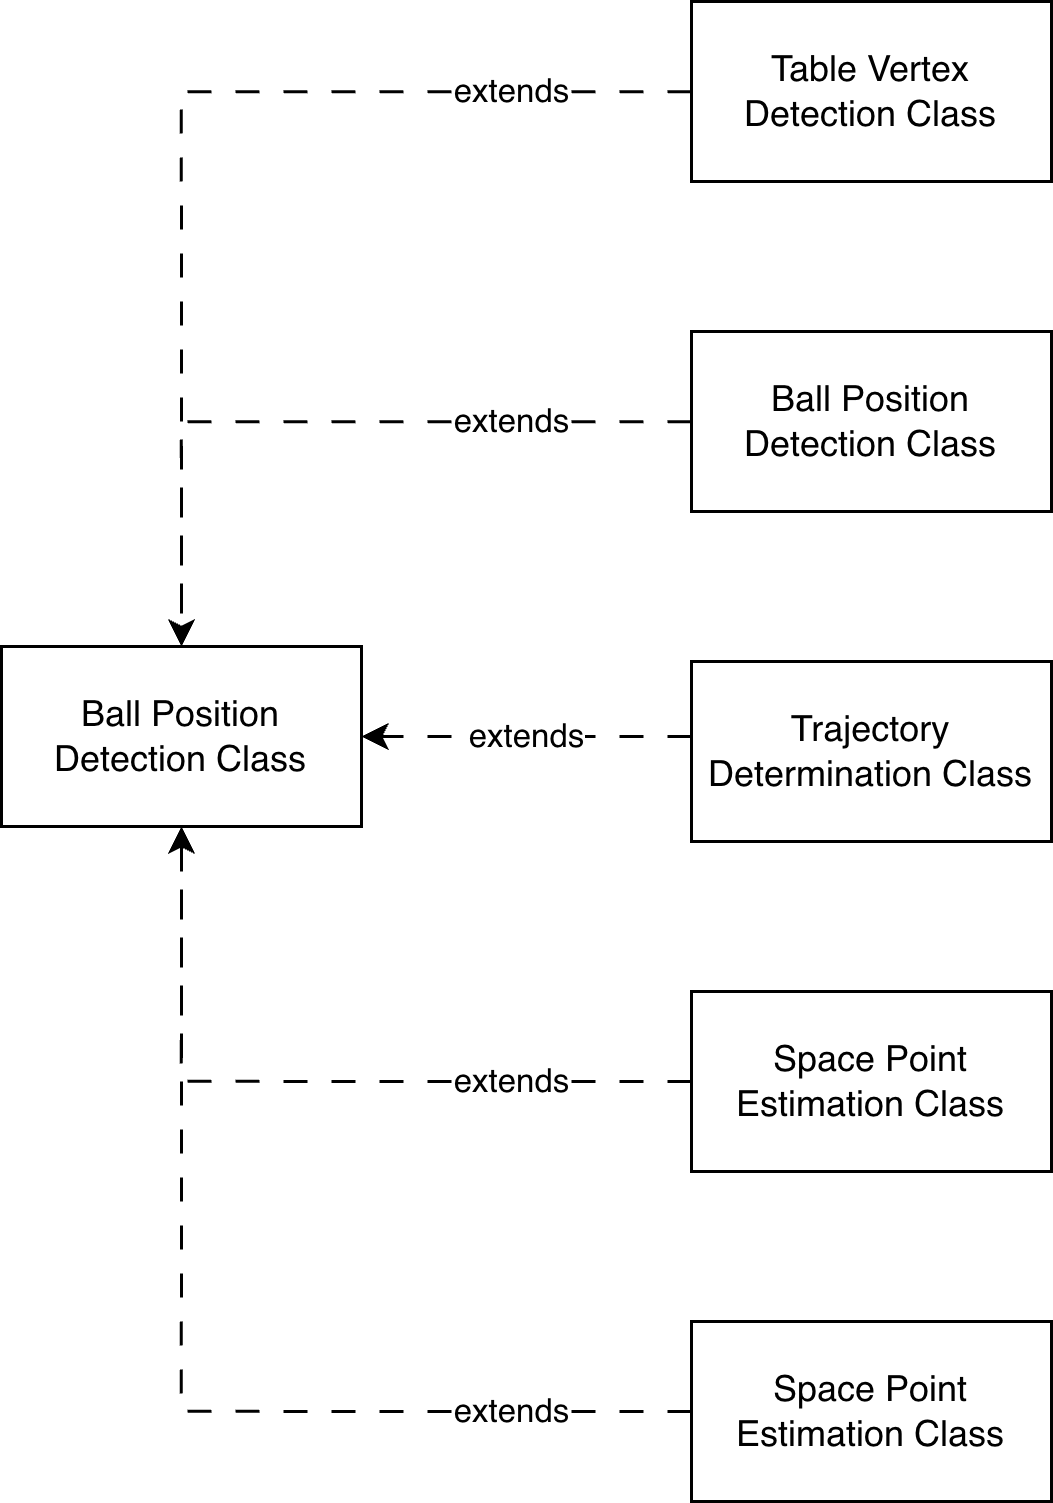

The diagram above was exported from draw.io. Its source (the exported page's mxGraphModel, read from the mxfile embedded in the PNG):
<mxGraphModel dx="1337" dy="861" grid="1" gridSize="10" guides="1" tooltips="1" connect="1" arrows="1" fold="1" page="1" pageScale="1" pageWidth="827" pageHeight="1169" math="0" shadow="0">
  <root>
    <mxCell id="0" />
    <mxCell id="1" parent="0" />
    <mxCell id="2" value="extends" style="edgeStyle=orthogonalEdgeStyle;rounded=0;orthogonalLoop=1;jettySize=auto;html=1;entryX=0.5;entryY=0;entryDx=0;entryDy=0;dashed=1;dashPattern=8 8;" edge="1" source="3" target="10" parent="1">
      <mxGeometry x="-0.662" relative="1" as="geometry">
        <mxPoint as="offset" />
        <Array as="points">
          <mxPoint x="100" y="370" />
        </Array>
      </mxGeometry>
    </mxCell>
    <mxCell id="3" value="Table Vertex Detection Class" style="rounded=0;whiteSpace=wrap;html=1;fillColor=none;" vertex="1" parent="1">
      <mxGeometry x="270" y="340" width="120" height="60" as="geometry" />
    </mxCell>
    <mxCell id="4" value="extends" style="edgeStyle=orthogonalEdgeStyle;rounded=0;orthogonalLoop=1;jettySize=auto;html=1;dashed=1;dashPattern=8 8;entryX=0.5;entryY=0;entryDx=0;entryDy=0;" edge="1" source="5" target="10" parent="1">
      <mxGeometry x="-0.5102" relative="1" as="geometry">
        <mxPoint x="100" y="510" as="targetPoint" />
        <Array as="points">
          <mxPoint x="100" y="480" />
        </Array>
        <mxPoint as="offset" />
      </mxGeometry>
    </mxCell>
    <mxCell id="5" value="Ball Position Detection Class" style="rounded=0;whiteSpace=wrap;html=1;fillColor=none;" vertex="1" parent="1">
      <mxGeometry x="270" y="450" width="120" height="60" as="geometry" />
    </mxCell>
    <mxCell id="6" value="extends" style="edgeStyle=orthogonalEdgeStyle;rounded=0;orthogonalLoop=1;jettySize=auto;html=1;dashed=1;dashPattern=8 8;entryX=1;entryY=0.5;entryDx=0;entryDy=0;" edge="1" source="7" target="10" parent="1">
      <mxGeometry relative="1" as="geometry">
        <mxPoint x="170" y="600" as="targetPoint" />
        <Array as="points">
          <mxPoint x="220" y="585" />
          <mxPoint x="220" y="585" />
        </Array>
      </mxGeometry>
    </mxCell>
    <mxCell id="7" value="Trajectory Determination Class" style="rounded=0;whiteSpace=wrap;html=1;fillColor=none;" vertex="1" parent="1">
      <mxGeometry x="270" y="560" width="120" height="60" as="geometry" />
    </mxCell>
    <mxCell id="8" value="extends" style="edgeStyle=orthogonalEdgeStyle;rounded=0;orthogonalLoop=1;jettySize=auto;html=1;exitX=0;exitY=0.5;exitDx=0;exitDy=0;dashed=1;dashPattern=8 8;entryX=0.5;entryY=1;entryDx=0;entryDy=0;" edge="1" source="9" target="10" parent="1">
      <mxGeometry x="-0.5294" relative="1" as="geometry">
        <mxPoint x="100" y="570" as="targetPoint" />
        <mxPoint as="offset" />
      </mxGeometry>
    </mxCell>
    <mxCell id="9" value="Space Point Estimation Class" style="rounded=0;whiteSpace=wrap;html=1;fillColor=none;" vertex="1" parent="1">
      <mxGeometry x="270" y="670" width="120" height="60" as="geometry" />
    </mxCell>
    <mxCell id="10" value="Ball Position Detection Class" style="rounded=0;whiteSpace=wrap;html=1;" vertex="1" parent="1">
      <mxGeometry x="40" y="555" width="120" height="60" as="geometry" />
    </mxCell>
    <mxCell id="11" value="Space Point Estimation Class" style="rounded=0;whiteSpace=wrap;html=1;fillColor=none;" vertex="1" parent="1">
      <mxGeometry x="270" y="780" width="120" height="60" as="geometry" />
    </mxCell>
    <mxCell id="12" value="extends" style="edgeStyle=orthogonalEdgeStyle;rounded=0;orthogonalLoop=1;jettySize=auto;html=1;exitX=0;exitY=0.5;exitDx=0;exitDy=0;dashed=1;dashPattern=8 8;entryX=0.5;entryY=1;entryDx=0;entryDy=0;" edge="1" source="11" target="10" parent="1">
      <mxGeometry x="-0.6712" relative="1" as="geometry">
        <mxPoint x="100" y="660" as="targetPoint" />
        <mxPoint as="offset" />
        <mxPoint x="380" y="820" as="sourcePoint" />
      </mxGeometry>
    </mxCell>
  </root>
</mxGraphModel>